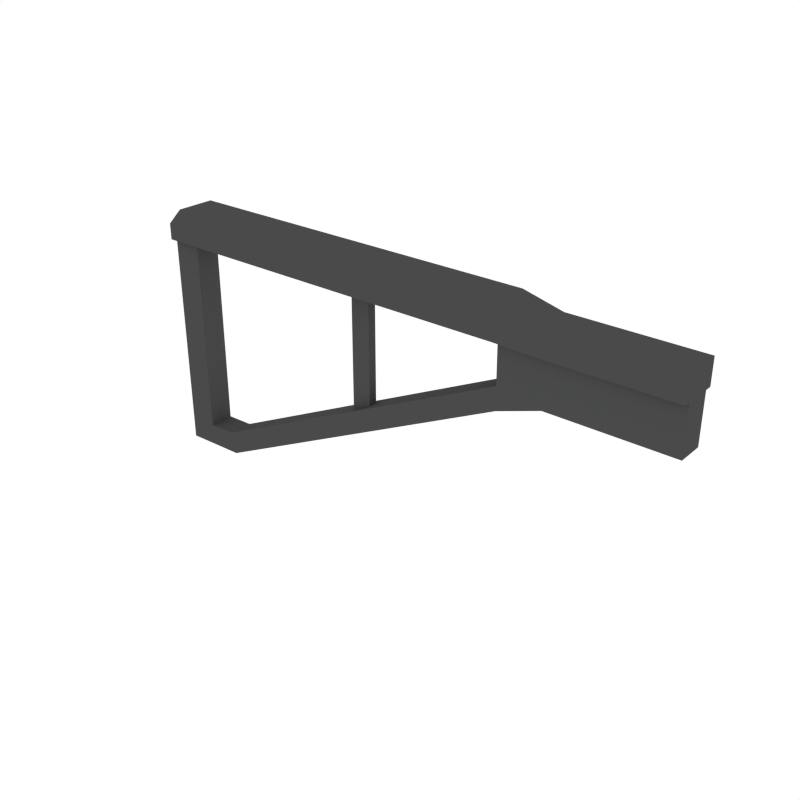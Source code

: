# Source: Stock.blend  (saved by Blender 2.79.0; exported with 4.5.12 LTS)
import bpy
from mathutils import Matrix  # noqa: F401  (used for matrix-valued properties, if any)

bpy.ops.wm.read_factory_settings(use_empty=True)
scene = bpy.context.scene
scene.name = 'Scene'

# ---- collections
col_collection_1 = bpy.data.collections.new('Collection 1'); scene.collection.children.link(col_collection_1)

# ---- materials (node trees are filled in below, after node groups)
mat_metal = bpy.data.materials.new('Metal')
mat_metal.alpha_threshold = 0.0
mat_metal.diffuse_color = (0.06663, 0.06848, 0.067, 1.0)
mat_metal.roughness = 0.5

# ---- material node trees

# ---- world
world_world = bpy.data.worlds.new('World'); scene.world = world_world
world_world.color = (1.0, 1.0, 1.0)
world_world.use_sun_shadow = False
world_world.sun_shadow_jitter_overblur = 0.0
world_world.cycles.sampling_method = 'NONE'
world_world.cycles.sample_map_resolution = 256

# ---- meshes
me_cube_199 = bpy.data.meshes.new('Cube.199')
me_cube_199.from_pydata([(-0.9296, -0.01309, -0.3392), (-0.9296, 0.01309, -0.3392), (-0.872, 0.01309, -0.3392), (-0.872, -0.01309, -0.3392), (-0.872, 0.01309, 0.09327), (-0.9296, 0.01309, 0.09327), (-0.9296, -0.01309, 0.09327), (-0.872, -0.01309, 0.09327), (0.03223, -0.03769, -0.1147), (0.03223, 0.03769, -0.1147), (0.03223, 0.03769, 0.0973), (0.03223, -0.03769, 0.0973), (-0.4503, 0.03769, -0.1582), (-0.4503, -0.03769, -0.1582), (-0.4533, 0.03769, 0.1258), (-0.4533, -0.03769, 0.1258), (-0.235, 0.03769, -0.1147), (-0.235, 0.03769, 0.0973), (-0.235, -0.03769, 0.0973), (-0.235, -0.03769, -0.1147), (-0.3226, 0.03769, -0.1147), (-0.3371, -0.03769, 0.0973), (-0.3371, 0.03769, 0.0973), (-0.3226, -0.03769, -0.1147), (0.03223, 0.03769, -0.03353), (0.03223, -0.03769, -0.04379), (-0.451, 0.03769, -0.09138), (-0.451, -0.03769, -0.09138), (-0.235, -0.03769, -0.04379), (-0.235, 0.03769, -0.04296), (-0.3258, -0.03769, -0.04379), (-0.3258, 0.03769, -0.05488), (0.03223, -0.03769, 0.02395), (-0.4523, -0.03769, 0.02697), (-0.235, 0.03769, 0.02395), (-0.332, 0.03769, 0.02395), (0.03223, 0.03769, 0.02395), (-0.4523, 0.03769, 0.02697), (-0.235, -0.03769, 0.02395), (-0.332, -0.03769, 0.02395), (-1.587, -0.03769, 0.02697), (-1.587, 0.03769, 0.02697), (-1.398, 0.03769, -0.6216), (-1.398, -0.03769, -0.6216), (-1.414, 0.03769, -0.5566), (-1.414, -0.03769, -0.5566), (-1.585, 0.03769, -0.6261), (-1.585, -0.03769, -0.6261), (-1.585, 0.03769, -0.5611), (-1.585, -0.03769, -0.5611), (-1.5, 0.03769, -0.559), (-1.5, -0.03769, -0.559), (-1.5, 0.03769, -0.6239), (-1.5, -0.03769, -0.6239), (-1.5, 0.03769, 0.02697), (-1.5, 0.03769, 0.1258), (-1.5, -0.03769, 0.02697), (-1.5, -0.03769, 0.1258), (-1.537, -0.03769, 0.1258), (-1.587, -0.03769, 0.07464), (-1.587, 0.03769, 0.07464), (-1.537, 0.03769, 0.1258), (0.03223, -0.05708, 0.02395), (0.03223, -0.05708, 0.0973), (-0.4523, -0.05708, 0.02697), (-0.4533, -0.05708, 0.1258), (0.03223, 0.05708, 0.0973), (-0.3371, -0.05708, 0.0973), (-0.3371, 0.05708, 0.0973), (-0.235, 0.05708, 0.0973), (-0.235, -0.05708, 0.0973), (-0.235, 0.05708, 0.02395), (-0.4533, 0.05708, 0.1258), (-0.332, 0.05708, 0.02395), (0.03223, 0.05708, 0.02395), (-0.4523, 0.05708, 0.02697), (-0.235, -0.05708, 0.02395), (-0.332, -0.05708, 0.02395), (-1.5, -0.05708, 0.02697), (-1.587, -0.05708, 0.02697), (-1.5, 0.05708, 0.02697), (-1.5, 0.05708, 0.1258), (-1.5, -0.05708, 0.1258), (-1.587, 0.05708, 0.02697), (-1.587, -0.05708, 0.07464), (-1.537, -0.05708, 0.1258), (-1.537, 0.05708, 0.1258), (-1.587, 0.05708, 0.07464)], [], [(2, 1, 5, 4), (7, 4, 5, 6), (0, 3, 7, 6), (1, 0, 6, 5), (3, 2, 4, 7), (32, 36, 10, 11), (37, 33, 56, 54), (31, 20, 12, 26), (37, 54, 80, 75), (20, 23, 13, 12), (21, 22, 14, 15), (24, 9, 16, 29), (11, 10, 17, 18), (40, 56, 78, 79), (32, 38, 28, 25), (18, 17, 22, 21), (16, 19, 23, 20), (21, 15, 65, 67), (29, 16, 20, 31), (61, 55, 81, 86), (9, 8, 19, 16), (66, 74, 71, 69), (34, 29, 31, 35), (19, 28, 30, 23), (23, 30, 27, 13), (35, 31, 26, 37), (26, 44, 45, 27), (8, 9, 24, 25), (15, 57, 82, 65), (36, 34, 71, 74), (41, 60, 87, 83), (14, 22, 68, 72), (24, 29, 34, 36), (28, 38, 39, 30), (30, 39, 33, 27), (27, 33, 37, 26), (25, 24, 36, 32), (15, 14, 55, 57), (40, 59, 60, 41), (59, 40, 79, 84), (47, 49, 48, 46), (50, 52, 46, 48), (53, 51, 49, 47), (52, 53, 47, 46), (42, 43, 53, 52), (43, 45, 51, 53), (44, 42, 52, 50), (45, 44, 50, 51), (18, 21, 67, 70), (57, 55, 61, 58), (10, 36, 74, 66), (48, 49, 40, 41), (49, 51, 56, 40), (51, 50, 54, 56), (50, 48, 41, 54), (58, 61, 60, 59), (56, 33, 64, 78), (27, 45, 43, 13), (13, 43, 42, 12), (42, 44, 26, 12), (77, 67, 65, 64), (17, 10, 66, 69), (76, 70, 67, 77), (68, 73, 75, 72), (62, 63, 70, 76), (69, 71, 73, 68), (72, 75, 80, 81), (81, 80, 83, 87, 86), (78, 82, 85, 84, 79), (64, 65, 82, 78), (54, 41, 83, 80), (35, 37, 75, 73), (22, 17, 69, 68), (11, 18, 70, 63), (38, 32, 62, 76), (34, 35, 73, 71), (32, 11, 63, 62), (58, 59, 84, 85), (39, 38, 76, 77), (60, 61, 86, 87), (33, 39, 77, 64), (55, 14, 72, 81), (57, 58, 85, 82), (25, 28, 19, 8)])
me_cube_199.materials.append(mat_metal)
me_cube_199.use_remesh_preserve_volume = False
me_cube_199.use_remesh_preserve_attributes = False
me_cube_199.use_mirror_vertex_groups = False
me_cube_199.update()

# ---- objects
ob_stock = bpy.data.objects.new('Stock', me_cube_199)

# ---- transforms, parenting, visibility, modifiers, constraints
ob_stock.location = (0.0, 0.0, 0.0)
ob_stock.lineart.crease_threshold = 0.0

# ---- collection membership
col_collection_1.objects.link(ob_stock)

# ---- scene / render settings (as saved in the file)
scene.frame_start = 1; scene.frame_end = 250; scene.frame_set(0)
scene.render.engine = 'CYCLES'
scene.render.resolution_x = 1000
scene.render.resolution_y = 1000
scene.render.dither_intensity = 0.0
scene.cycles.samples = 200
scene.cycles.sampling_pattern = 'TABULATED_SOBOL'
scene.cycles.light_sampling_threshold = 0.0
scene.cycles.use_adaptive_sampling = False
scene.cycles.use_light_tree = False
scene.cycles.caustics_reflective = False
scene.cycles.caustics_refractive = False
scene.cycles.blur_glossy = 0.0
scene.cycles.max_bounces = 2
scene.cycles.pixel_filter_type = 'GAUSSIAN'
scene.cycles.sample_clamp_indirect = 0.0
scene.view_settings.view_transform = 'Standard'
bpy.context.view_layer.update()

# ---- added for rendering (the .blend has no active camera): camera
cam_auto = bpy.data.cameras.new('AutoCamera')
cam_auto.lens = 50.0
cam_auto.sensor_width = 36.0
cam_auto.clip_end = 1000.0
ob_auto_camera = bpy.data.objects.new('AutoCamera', cam_auto)
scene.collection.objects.link(ob_auto_camera)
ob_auto_camera.location = (0.87789, -1.98655, 1.07419)
ob_auto_camera.rotation_euler = (1.09748, -7.21219e-08, 0.694738)
scene.camera = ob_auto_camera
bpy.context.view_layer.update()
